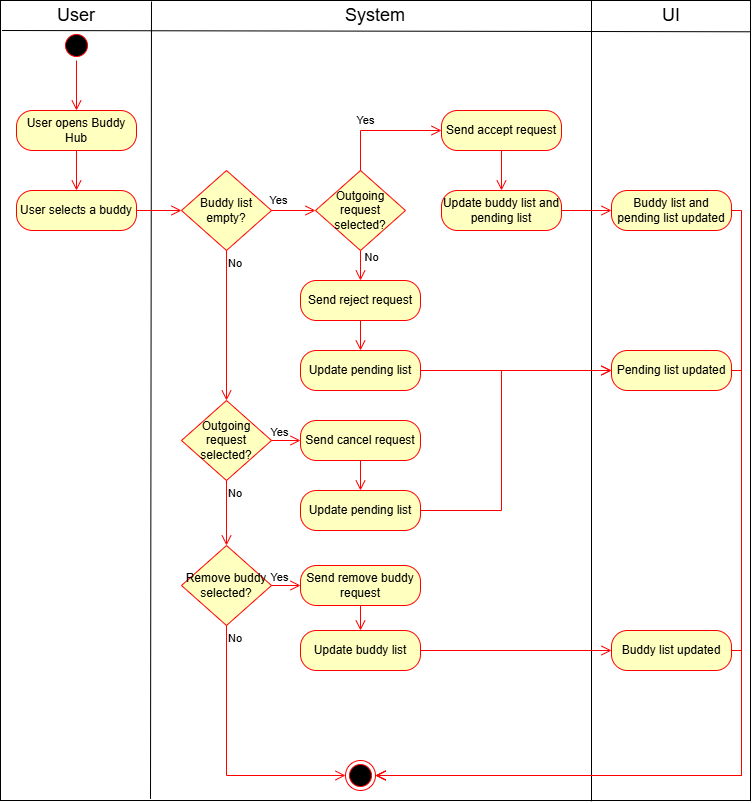

The diagram above was exported from draw.io. Its source (the exported page's mxGraphModel, read from the mxfile embedded in the PNG):
<mxGraphModel dx="1524" dy="839" grid="1" gridSize="10" guides="1" tooltips="1" connect="1" arrows="1" fold="1" page="1" pageScale="1" pageWidth="827" pageHeight="1169" math="0" shadow="0">
  <root>
    <mxCell id="0" />
    <mxCell id="1" parent="0" />
    <mxCell id="GM_vyGBL8lGffCOKMpI4-1" parent="1" style="rounded=0;whiteSpace=wrap;html=1;" value="" vertex="1">
      <mxGeometry height="800" width="750" x="39" y="40" as="geometry" />
    </mxCell>
    <mxCell id="GM_vyGBL8lGffCOKMpI4-2" edge="1" parent="1" style="endArrow=none;html=1;rounded=0;exitX=0.001;exitY=0.057;exitDx=0;exitDy=0;exitPerimeter=0;entryX=0.999;entryY=0.059;entryDx=0;entryDy=0;entryPerimeter=0;" value="">
      <mxGeometry height="50" relative="1" width="50" as="geometry">
        <mxPoint x="40.50000000000023" y="69.99999999999989" as="sourcePoint" />
        <mxPoint x="789.0000000000002" y="71.27999999999997" as="targetPoint" />
      </mxGeometry>
    </mxCell>
    <mxCell id="GM_vyGBL8lGffCOKMpI4-3" edge="1" parent="1" source="GM_vyGBL8lGffCOKMpI4-1" style="endArrow=none;html=1;rounded=0;entryX=0.33;entryY=0.002;entryDx=0;entryDy=0;entryPerimeter=0;exitX=0.2;exitY=0.998;exitDx=0;exitDy=0;exitPerimeter=0;" value="">
      <mxGeometry height="50" relative="1" width="50" as="geometry">
        <mxPoint x="190" y="570" as="sourcePoint" />
        <mxPoint x="190" y="41.059999999999945" as="targetPoint" />
      </mxGeometry>
    </mxCell>
    <mxCell id="GM_vyGBL8lGffCOKMpI4-4" edge="1" parent="1" source="GM_vyGBL8lGffCOKMpI4-1" style="endArrow=none;html=1;rounded=0;entryX=0.663;entryY=0.001;entryDx=0;entryDy=0;entryPerimeter=0;exitX=0.788;exitY=1.001;exitDx=0;exitDy=0;exitPerimeter=0;" value="">
      <mxGeometry height="50" relative="1" width="50" as="geometry">
        <mxPoint x="630.75" y="569.47" as="sourcePoint" />
        <mxPoint x="630" y="39.99999999999997" as="targetPoint" />
      </mxGeometry>
    </mxCell>
    <mxCell id="GM_vyGBL8lGffCOKMpI4-5" parent="1" style="text;html=1;whiteSpace=wrap;strokeColor=none;fillColor=none;align=center;verticalAlign=middle;rounded=0;fontSize=18;" value="User" vertex="1">
      <mxGeometry height="30" width="60" x="85" y="40" as="geometry" />
    </mxCell>
    <mxCell id="GM_vyGBL8lGffCOKMpI4-6" parent="1" style="text;html=1;whiteSpace=wrap;strokeColor=none;fillColor=none;align=center;verticalAlign=middle;rounded=0;fontSize=18;" value="System" vertex="1">
      <mxGeometry height="30" width="60" x="384" y="40" as="geometry" />
    </mxCell>
    <mxCell id="GM_vyGBL8lGffCOKMpI4-7" parent="1" style="text;html=1;whiteSpace=wrap;strokeColor=none;fillColor=none;align=center;verticalAlign=middle;rounded=0;fontSize=18;" value="UI" vertex="1">
      <mxGeometry height="30" width="60" x="680" y="40" as="geometry" />
    </mxCell>
    <mxCell id="GM_vyGBL8lGffCOKMpI4-8" parent="1" style="ellipse;html=1;shape=startState;fillColor=#000000;strokeColor=#ff0000;" value="" vertex="1">
      <mxGeometry height="30" width="30" x="100" y="70" as="geometry" />
    </mxCell>
    <mxCell id="GM_vyGBL8lGffCOKMpI4-9" edge="1" parent="1" source="GM_vyGBL8lGffCOKMpI4-8" style="edgeStyle=orthogonalEdgeStyle;html=1;verticalAlign=bottom;endArrow=open;endSize=8;strokeColor=#ff0000;rounded=0;entryX=0.5;entryY=0;entryDx=0;entryDy=0;" target="GM_vyGBL8lGffCOKMpI4-13" value="">
      <mxGeometry relative="1" as="geometry">
        <mxPoint x="161" y="160" as="targetPoint" />
      </mxGeometry>
    </mxCell>
    <mxCell id="GM_vyGBL8lGffCOKMpI4-10" parent="1" style="rhombus;whiteSpace=wrap;html=1;fontColor=#000000;fillColor=#ffffc0;strokeColor=#ff0000;" value="Buddy list empty?" vertex="1">
      <mxGeometry height="80" width="90" x="220" y="210" as="geometry" />
    </mxCell>
    <mxCell id="GM_vyGBL8lGffCOKMpI4-12" edge="1" parent="1" source="GM_vyGBL8lGffCOKMpI4-10" style="edgeStyle=orthogonalEdgeStyle;html=1;align=left;verticalAlign=top;endArrow=open;endSize=8;strokeColor=#ff0000;rounded=0;entryX=0.5;entryY=0;entryDx=0;entryDy=0;" target="GM_vyGBL8lGffCOKMpI4-30" value="No">
      <mxGeometry relative="1" x="-1" as="geometry">
        <mxPoint x="406" y="270" as="targetPoint" />
      </mxGeometry>
    </mxCell>
    <mxCell id="GM_vyGBL8lGffCOKMpI4-13" parent="1" style="rounded=1;whiteSpace=wrap;html=1;arcSize=40;fontColor=#000000;fillColor=#ffffc0;strokeColor=#ff0000;" value="User opens Buddy Hub" vertex="1">
      <mxGeometry height="40" width="120" x="55" y="150" as="geometry" />
    </mxCell>
    <mxCell id="GM_vyGBL8lGffCOKMpI4-22" parent="1" style="ellipse;html=1;shape=endState;fillColor=#000000;strokeColor=#ff0000;" value="" vertex="1">
      <mxGeometry height="30" width="30" x="384" y="800" as="geometry" />
    </mxCell>
    <mxCell id="GM_vyGBL8lGffCOKMpI4-23" parent="1" style="rounded=1;whiteSpace=wrap;html=1;arcSize=40;fontColor=#000000;fillColor=#ffffc0;strokeColor=#ff0000;" value="User selects a buddy" vertex="1">
      <mxGeometry height="40" width="120" x="55" y="230" as="geometry" />
    </mxCell>
    <mxCell id="GM_vyGBL8lGffCOKMpI4-29" edge="1" parent="1" source="GM_vyGBL8lGffCOKMpI4-13" style="edgeStyle=orthogonalEdgeStyle;html=1;verticalAlign=bottom;endArrow=open;endSize=8;strokeColor=#ff0000;rounded=0;entryX=0.5;entryY=0;entryDx=0;entryDy=0;exitX=0.5;exitY=1;exitDx=0;exitDy=0;" target="GM_vyGBL8lGffCOKMpI4-23" value="">
      <mxGeometry relative="1" as="geometry">
        <mxPoint x="250" y="150" as="sourcePoint" />
        <mxPoint x="250" y="210" as="targetPoint" />
      </mxGeometry>
    </mxCell>
    <mxCell id="GM_vyGBL8lGffCOKMpI4-30" parent="1" style="rhombus;whiteSpace=wrap;html=1;fontColor=#000000;fillColor=#ffffc0;strokeColor=#ff0000;" value="Outgoing request selected?" vertex="1">
      <mxGeometry height="80" width="90" x="220" y="440" as="geometry" />
    </mxCell>
    <mxCell id="GM_vyGBL8lGffCOKMpI4-32" edge="1" parent="1" source="GM_vyGBL8lGffCOKMpI4-10" style="edgeStyle=orthogonalEdgeStyle;html=1;align=left;verticalAlign=bottom;endArrow=open;endSize=8;strokeColor=#ff0000;rounded=0;entryX=0;entryY=0.5;entryDx=0;entryDy=0;" target="GM_vyGBL8lGffCOKMpI4-31" value="">
      <mxGeometry relative="1" x="-1" as="geometry">
        <mxPoint x="346" y="250" as="sourcePoint" />
        <mxPoint x="600" y="170" as="targetPoint" />
      </mxGeometry>
    </mxCell>
    <mxCell id="GM_vyGBL8lGffCOKMpI4-33" connectable="0" parent="GM_vyGBL8lGffCOKMpI4-32" style="edgeLabel;html=1;align=center;verticalAlign=middle;resizable=0;points=[];" value="Yes" vertex="1">
      <mxGeometry relative="1" x="-0.7059" y="2" as="geometry">
        <mxPoint y="-9" as="offset" />
      </mxGeometry>
    </mxCell>
    <mxCell id="GM_vyGBL8lGffCOKMpI4-31" parent="1" style="rhombus;whiteSpace=wrap;html=1;fontColor=#000000;fillColor=#ffffc0;strokeColor=#ff0000;" value="Outgoing request selected?" vertex="1">
      <mxGeometry height="80" width="90" x="354" y="210" as="geometry" />
    </mxCell>
    <mxCell id="GM_vyGBL8lGffCOKMpI4-34" edge="1" parent="1" source="GM_vyGBL8lGffCOKMpI4-23" style="edgeStyle=orthogonalEdgeStyle;html=1;verticalAlign=bottom;endArrow=open;endSize=8;strokeColor=#ff0000;rounded=0;entryX=0;entryY=0.5;entryDx=0;entryDy=0;exitX=1;exitY=0.5;exitDx=0;exitDy=0;" target="GM_vyGBL8lGffCOKMpI4-10" value="">
      <mxGeometry relative="1" as="geometry">
        <mxPoint x="190" y="220" as="sourcePoint" />
        <mxPoint x="190" y="260" as="targetPoint" />
      </mxGeometry>
    </mxCell>
    <mxCell id="GM_vyGBL8lGffCOKMpI4-35" parent="1" style="rounded=1;whiteSpace=wrap;html=1;arcSize=40;fontColor=#000000;fillColor=#ffffc0;strokeColor=#ff0000;" value="Send accept request" vertex="1">
      <mxGeometry height="40" width="120" x="480" y="150" as="geometry" />
    </mxCell>
    <mxCell id="GM_vyGBL8lGffCOKMpI4-36" edge="1" parent="1" source="GM_vyGBL8lGffCOKMpI4-31" style="edgeStyle=orthogonalEdgeStyle;html=1;verticalAlign=bottom;endArrow=open;endSize=8;strokeColor=#ff0000;rounded=0;entryX=0;entryY=0.5;entryDx=0;entryDy=0;exitX=0.5;exitY=0;exitDx=0;exitDy=0;" target="GM_vyGBL8lGffCOKMpI4-35" value="">
      <mxGeometry relative="1" as="geometry">
        <mxPoint x="410" y="250" as="sourcePoint" />
        <mxPoint x="455" y="250" as="targetPoint" />
      </mxGeometry>
    </mxCell>
    <mxCell id="GM_vyGBL8lGffCOKMpI4-42" connectable="0" parent="GM_vyGBL8lGffCOKMpI4-36" style="edgeLabel;html=1;align=center;verticalAlign=middle;resizable=0;points=[];" value="Yes" vertex="1">
      <mxGeometry relative="1" x="-0.2562" as="geometry">
        <mxPoint y="-11" as="offset" />
      </mxGeometry>
    </mxCell>
    <mxCell id="GM_vyGBL8lGffCOKMpI4-37" parent="1" style="rounded=1;whiteSpace=wrap;html=1;arcSize=40;fontColor=#000000;fillColor=#ffffc0;strokeColor=#ff0000;" value="Update buddy list and pending list" vertex="1">
      <mxGeometry height="40" width="120" x="480" y="230" as="geometry" />
    </mxCell>
    <mxCell id="GM_vyGBL8lGffCOKMpI4-38" edge="1" parent="1" source="GM_vyGBL8lGffCOKMpI4-35" style="edgeStyle=orthogonalEdgeStyle;html=1;verticalAlign=bottom;endArrow=open;endSize=8;strokeColor=#ff0000;rounded=0;entryX=0.5;entryY=0;entryDx=0;entryDy=0;exitX=0.5;exitY=1;exitDx=0;exitDy=0;" target="GM_vyGBL8lGffCOKMpI4-37" value="">
      <mxGeometry relative="1" as="geometry">
        <mxPoint x="560" y="320" as="sourcePoint" />
        <mxPoint x="605" y="320" as="targetPoint" />
      </mxGeometry>
    </mxCell>
    <mxCell id="GM_vyGBL8lGffCOKMpI4-39" parent="1" style="rounded=1;whiteSpace=wrap;html=1;arcSize=40;fontColor=#000000;fillColor=#ffffc0;strokeColor=#ff0000;" value="Buddy list and pending list updated" vertex="1">
      <mxGeometry height="40" width="120" x="650" y="230" as="geometry" />
    </mxCell>
    <mxCell id="GM_vyGBL8lGffCOKMpI4-40" edge="1" parent="1" source="GM_vyGBL8lGffCOKMpI4-37" style="edgeStyle=orthogonalEdgeStyle;html=1;verticalAlign=bottom;endArrow=open;endSize=8;strokeColor=#ff0000;rounded=0;entryX=0;entryY=0.5;entryDx=0;entryDy=0;exitX=1;exitY=0.5;exitDx=0;exitDy=0;" target="GM_vyGBL8lGffCOKMpI4-39" value="">
      <mxGeometry relative="1" as="geometry">
        <mxPoint x="650" y="320" as="sourcePoint" />
        <mxPoint x="650" y="360" as="targetPoint" />
      </mxGeometry>
    </mxCell>
    <mxCell id="GM_vyGBL8lGffCOKMpI4-41" parent="1" style="rounded=1;whiteSpace=wrap;html=1;arcSize=40;fontColor=#000000;fillColor=#ffffc0;strokeColor=#ff0000;" value="Send reject request" vertex="1">
      <mxGeometry height="40" width="120" x="339" y="320" as="geometry" />
    </mxCell>
    <mxCell id="GM_vyGBL8lGffCOKMpI4-43" edge="1" parent="1" source="GM_vyGBL8lGffCOKMpI4-31" style="edgeStyle=orthogonalEdgeStyle;html=1;verticalAlign=bottom;endArrow=open;endSize=8;strokeColor=#ff0000;rounded=0;entryX=0.5;entryY=0;entryDx=0;entryDy=0;exitX=0.5;exitY=1;exitDx=0;exitDy=0;" target="GM_vyGBL8lGffCOKMpI4-41" value="">
      <mxGeometry relative="1" as="geometry">
        <mxPoint x="600" y="360" as="sourcePoint" />
        <mxPoint x="645" y="360" as="targetPoint" />
      </mxGeometry>
    </mxCell>
    <mxCell id="GM_vyGBL8lGffCOKMpI4-44" connectable="0" parent="GM_vyGBL8lGffCOKMpI4-43" style="edgeLabel;html=1;align=center;verticalAlign=middle;resizable=0;points=[];" value="No" vertex="1">
      <mxGeometry relative="1" x="-0.5333" y="1" as="geometry">
        <mxPoint x="9" as="offset" />
      </mxGeometry>
    </mxCell>
    <mxCell id="GM_vyGBL8lGffCOKMpI4-45" parent="1" style="rounded=1;whiteSpace=wrap;html=1;arcSize=40;fontColor=#000000;fillColor=#ffffc0;strokeColor=#ff0000;" value="Update pending list" vertex="1">
      <mxGeometry height="40" width="120" x="339" y="390" as="geometry" />
    </mxCell>
    <mxCell id="GM_vyGBL8lGffCOKMpI4-46" edge="1" parent="1" source="GM_vyGBL8lGffCOKMpI4-41" style="edgeStyle=orthogonalEdgeStyle;html=1;verticalAlign=bottom;endArrow=open;endSize=8;strokeColor=#ff0000;rounded=0;entryX=0.5;entryY=0;entryDx=0;entryDy=0;exitX=0.5;exitY=1;exitDx=0;exitDy=0;" target="GM_vyGBL8lGffCOKMpI4-45" value="">
      <mxGeometry relative="1" as="geometry">
        <mxPoint x="550" y="390" as="sourcePoint" />
        <mxPoint x="595" y="390" as="targetPoint" />
      </mxGeometry>
    </mxCell>
    <mxCell id="GM_vyGBL8lGffCOKMpI4-47" parent="1" style="rounded=1;whiteSpace=wrap;html=1;arcSize=40;fontColor=#000000;fillColor=#ffffc0;strokeColor=#ff0000;" value="Pending list updated" vertex="1">
      <mxGeometry height="40" width="120" x="650" y="390" as="geometry" />
    </mxCell>
    <mxCell id="GM_vyGBL8lGffCOKMpI4-48" edge="1" parent="1" source="GM_vyGBL8lGffCOKMpI4-45" style="edgeStyle=orthogonalEdgeStyle;html=1;verticalAlign=bottom;endArrow=open;endSize=8;strokeColor=#ff0000;rounded=0;entryX=0;entryY=0.5;entryDx=0;entryDy=0;exitX=1;exitY=0.5;exitDx=0;exitDy=0;" target="GM_vyGBL8lGffCOKMpI4-47" value="">
      <mxGeometry relative="1" as="geometry">
        <mxPoint x="500" y="380" as="sourcePoint" />
        <mxPoint x="500" y="410" as="targetPoint" />
      </mxGeometry>
    </mxCell>
    <mxCell id="GM_vyGBL8lGffCOKMpI4-50" parent="1" style="rounded=1;whiteSpace=wrap;html=1;arcSize=40;fontColor=#000000;fillColor=#ffffc0;strokeColor=#ff0000;" value="Send cancel request" vertex="1">
      <mxGeometry height="40" width="120" x="339" y="460" as="geometry" />
    </mxCell>
    <mxCell id="GM_vyGBL8lGffCOKMpI4-51" edge="1" parent="1" source="GM_vyGBL8lGffCOKMpI4-30" style="edgeStyle=orthogonalEdgeStyle;html=1;verticalAlign=bottom;endArrow=open;endSize=8;strokeColor=#ff0000;rounded=0;entryX=0;entryY=0.5;entryDx=0;entryDy=0;exitX=1;exitY=0.5;exitDx=0;exitDy=0;" target="GM_vyGBL8lGffCOKMpI4-50" value="">
      <mxGeometry relative="1" as="geometry">
        <mxPoint x="340" y="320" as="sourcePoint" />
        <mxPoint x="385" y="320" as="targetPoint" />
      </mxGeometry>
    </mxCell>
    <mxCell id="GM_vyGBL8lGffCOKMpI4-52" connectable="0" parent="GM_vyGBL8lGffCOKMpI4-51" style="edgeLabel;html=1;align=center;verticalAlign=middle;resizable=0;points=[];" value="Yes" vertex="1">
      <mxGeometry relative="1" x="-0.0345" y="2" as="geometry">
        <mxPoint x="-7" y="-7" as="offset" />
      </mxGeometry>
    </mxCell>
    <mxCell id="GM_vyGBL8lGffCOKMpI4-53" parent="1" style="rounded=1;whiteSpace=wrap;html=1;arcSize=40;fontColor=#000000;fillColor=#ffffc0;strokeColor=#ff0000;" value="Update pending list" vertex="1">
      <mxGeometry height="40" width="120" x="339" y="530" as="geometry" />
    </mxCell>
    <mxCell id="GM_vyGBL8lGffCOKMpI4-54" edge="1" parent="1" source="GM_vyGBL8lGffCOKMpI4-50" style="edgeStyle=orthogonalEdgeStyle;html=1;verticalAlign=bottom;endArrow=open;endSize=8;strokeColor=#ff0000;rounded=0;entryX=0.5;entryY=0;entryDx=0;entryDy=0;exitX=0.5;exitY=1;exitDx=0;exitDy=0;" target="GM_vyGBL8lGffCOKMpI4-53" value="">
      <mxGeometry relative="1" as="geometry">
        <mxPoint x="490" y="550" as="sourcePoint" />
        <mxPoint x="490" y="580" as="targetPoint" />
      </mxGeometry>
    </mxCell>
    <mxCell id="GM_vyGBL8lGffCOKMpI4-56" edge="1" parent="1" source="GM_vyGBL8lGffCOKMpI4-53" style="edgeStyle=orthogonalEdgeStyle;html=1;verticalAlign=bottom;endArrow=open;endSize=8;strokeColor=#ff0000;rounded=0;entryX=0;entryY=0.5;entryDx=0;entryDy=0;exitX=1;exitY=0.5;exitDx=0;exitDy=0;" target="GM_vyGBL8lGffCOKMpI4-47" value="">
      <mxGeometry relative="1" as="geometry">
        <Array as="points">
          <mxPoint x="540" y="550" />
          <mxPoint x="540" y="410" />
        </Array>
        <mxPoint x="560" y="540" as="sourcePoint" />
        <mxPoint x="751" y="540" as="targetPoint" />
      </mxGeometry>
    </mxCell>
    <mxCell id="GM_vyGBL8lGffCOKMpI4-57" parent="1" style="rhombus;whiteSpace=wrap;html=1;fontColor=#000000;fillColor=#ffffc0;strokeColor=#ff0000;" value="Remove buddy selected?" vertex="1">
      <mxGeometry height="80" width="90" x="220" y="585" as="geometry" />
    </mxCell>
    <mxCell id="GM_vyGBL8lGffCOKMpI4-58" edge="1" parent="1" source="GM_vyGBL8lGffCOKMpI4-30" style="edgeStyle=orthogonalEdgeStyle;html=1;align=left;verticalAlign=top;endArrow=open;endSize=8;strokeColor=#ff0000;rounded=0;entryX=0.5;entryY=0;entryDx=0;entryDy=0;exitX=0.5;exitY=1;exitDx=0;exitDy=0;" target="GM_vyGBL8lGffCOKMpI4-57" value="No">
      <mxGeometry relative="1" x="-1" as="geometry">
        <mxPoint x="320" y="450" as="sourcePoint" />
        <mxPoint x="320" y="600" as="targetPoint" />
      </mxGeometry>
    </mxCell>
    <mxCell id="GM_vyGBL8lGffCOKMpI4-59" parent="1" style="rounded=1;whiteSpace=wrap;html=1;arcSize=40;fontColor=#000000;fillColor=#ffffc0;strokeColor=#ff0000;" value="Send remove buddy request" vertex="1">
      <mxGeometry height="40" width="120" x="339" y="605" as="geometry" />
    </mxCell>
    <mxCell id="GM_vyGBL8lGffCOKMpI4-60" edge="1" parent="1" source="GM_vyGBL8lGffCOKMpI4-57" style="edgeStyle=orthogonalEdgeStyle;html=1;verticalAlign=bottom;endArrow=open;endSize=8;strokeColor=#ff0000;rounded=0;entryX=0;entryY=0.5;entryDx=0;entryDy=0;exitX=1;exitY=0.5;exitDx=0;exitDy=0;" target="GM_vyGBL8lGffCOKMpI4-59" value="">
      <mxGeometry relative="1" as="geometry">
        <mxPoint x="340" y="580" as="sourcePoint" />
        <mxPoint x="369" y="580" as="targetPoint" />
      </mxGeometry>
    </mxCell>
    <mxCell id="GM_vyGBL8lGffCOKMpI4-61" connectable="0" parent="GM_vyGBL8lGffCOKMpI4-60" style="edgeLabel;html=1;align=center;verticalAlign=middle;resizable=0;points=[];" value="Yes" vertex="1">
      <mxGeometry relative="1" x="-0.0345" y="2" as="geometry">
        <mxPoint x="-7" y="-7" as="offset" />
      </mxGeometry>
    </mxCell>
    <mxCell id="GM_vyGBL8lGffCOKMpI4-62" parent="1" style="rounded=1;whiteSpace=wrap;html=1;arcSize=40;fontColor=#000000;fillColor=#ffffc0;strokeColor=#ff0000;" value="Update buddy list" vertex="1">
      <mxGeometry height="40" width="120" x="339" y="670" as="geometry" />
    </mxCell>
    <mxCell id="GM_vyGBL8lGffCOKMpI4-63" edge="1" parent="1" source="GM_vyGBL8lGffCOKMpI4-59" style="edgeStyle=orthogonalEdgeStyle;html=1;verticalAlign=bottom;endArrow=open;endSize=8;strokeColor=#ff0000;rounded=0;entryX=0.5;entryY=0;entryDx=0;entryDy=0;exitX=0.5;exitY=1;exitDx=0;exitDy=0;" target="GM_vyGBL8lGffCOKMpI4-62" value="">
      <mxGeometry relative="1" as="geometry">
        <mxPoint x="500" y="730" as="sourcePoint" />
        <mxPoint x="500" y="760" as="targetPoint" />
      </mxGeometry>
    </mxCell>
    <mxCell id="GM_vyGBL8lGffCOKMpI4-64" parent="1" style="rounded=1;whiteSpace=wrap;html=1;arcSize=40;fontColor=#000000;fillColor=#ffffc0;strokeColor=#ff0000;" value="Buddy list updated" vertex="1">
      <mxGeometry height="40" width="120" x="650" y="670" as="geometry" />
    </mxCell>
    <mxCell id="GM_vyGBL8lGffCOKMpI4-65" edge="1" parent="1" source="GM_vyGBL8lGffCOKMpI4-62" style="edgeStyle=orthogonalEdgeStyle;html=1;verticalAlign=bottom;endArrow=open;endSize=8;strokeColor=#ff0000;rounded=0;entryX=0;entryY=0.5;entryDx=0;entryDy=0;exitX=1;exitY=0.5;exitDx=0;exitDy=0;" target="GM_vyGBL8lGffCOKMpI4-64" value="">
      <mxGeometry relative="1" as="geometry">
        <mxPoint x="540" y="750" as="sourcePoint" />
        <mxPoint x="540" y="780" as="targetPoint" />
      </mxGeometry>
    </mxCell>
    <mxCell id="GM_vyGBL8lGffCOKMpI4-66" edge="1" parent="1" source="GM_vyGBL8lGffCOKMpI4-57" style="edgeStyle=orthogonalEdgeStyle;html=1;align=left;verticalAlign=top;endArrow=open;endSize=8;strokeColor=#ff0000;rounded=0;entryX=0;entryY=0.5;entryDx=0;entryDy=0;exitX=0.5;exitY=1;exitDx=0;exitDy=0;" target="GM_vyGBL8lGffCOKMpI4-22" value="No">
      <mxGeometry relative="1" x="-1" as="geometry">
        <mxPoint x="390" y="690" as="sourcePoint" />
        <mxPoint x="390" y="755" as="targetPoint" />
      </mxGeometry>
    </mxCell>
    <mxCell id="GM_vyGBL8lGffCOKMpI4-67" edge="1" parent="1" source="GM_vyGBL8lGffCOKMpI4-64" style="edgeStyle=orthogonalEdgeStyle;html=1;verticalAlign=bottom;endArrow=open;endSize=8;strokeColor=#ff0000;rounded=0;entryX=1;entryY=0.5;entryDx=0;entryDy=0;exitX=1;exitY=0.5;exitDx=0;exitDy=0;" target="GM_vyGBL8lGffCOKMpI4-22" value="">
      <mxGeometry relative="1" as="geometry">
        <mxPoint x="650" y="720" as="sourcePoint" />
        <mxPoint x="650" y="745" as="targetPoint" />
      </mxGeometry>
    </mxCell>
    <mxCell id="GM_vyGBL8lGffCOKMpI4-68" edge="1" parent="1" source="GM_vyGBL8lGffCOKMpI4-47" style="edgeStyle=orthogonalEdgeStyle;html=1;verticalAlign=bottom;endArrow=open;endSize=8;strokeColor=#ff0000;rounded=0;entryX=1;entryY=0.5;entryDx=0;entryDy=0;exitX=1;exitY=0.5;exitDx=0;exitDy=0;" target="GM_vyGBL8lGffCOKMpI4-22" value="">
      <mxGeometry relative="1" as="geometry">
        <mxPoint x="670" y="490" as="sourcePoint" />
        <mxPoint x="670" y="515" as="targetPoint" />
      </mxGeometry>
    </mxCell>
    <mxCell id="GM_vyGBL8lGffCOKMpI4-69" edge="1" parent="1" source="GM_vyGBL8lGffCOKMpI4-39" style="edgeStyle=orthogonalEdgeStyle;html=1;verticalAlign=bottom;endArrow=open;endSize=8;strokeColor=#ff0000;rounded=0;entryX=1;entryY=0.5;entryDx=0;entryDy=0;exitX=1;exitY=0.5;exitDx=0;exitDy=0;" target="GM_vyGBL8lGffCOKMpI4-22" value="">
      <mxGeometry relative="1" as="geometry">
        <mxPoint x="710" y="340" as="sourcePoint" />
        <mxPoint x="710" y="365" as="targetPoint" />
      </mxGeometry>
    </mxCell>
  </root>
</mxGraphModel>